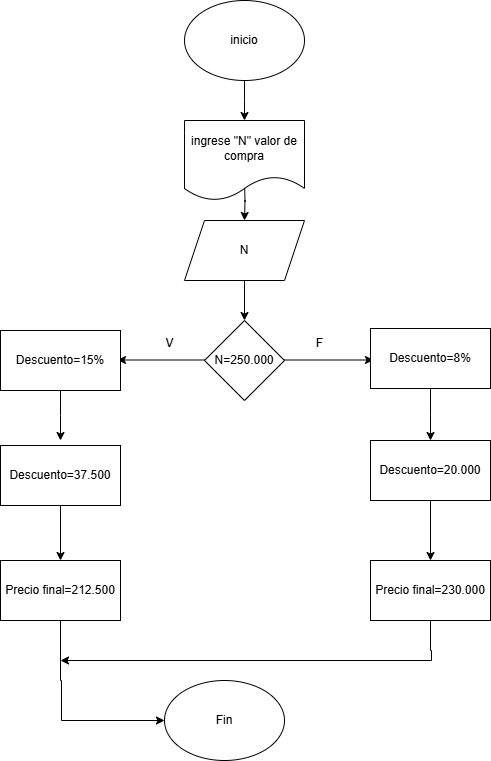

The diagram above was exported from draw.io. Its source (the exported page's mxGraphModel, read from the mxfile embedded in the PNG):
<mxGraphModel dx="1050" dy="653" grid="1" gridSize="10" guides="1" tooltips="1" connect="1" arrows="1" fold="1" page="1" pageScale="1" pageWidth="827" pageHeight="1169" math="0" shadow="0">
  <root>
    <mxCell id="0" />
    <mxCell id="1" parent="0" />
    <mxCell id="6ARW3lg4Rt1fSN2Lefib-2" style="edgeStyle=orthogonalEdgeStyle;rounded=0;orthogonalLoop=1;jettySize=auto;html=1;" edge="1" parent="1" source="6ARW3lg4Rt1fSN2Lefib-1">
      <mxGeometry relative="1" as="geometry">
        <mxPoint x="414" y="200" as="targetPoint" />
      </mxGeometry>
    </mxCell>
    <mxCell id="6ARW3lg4Rt1fSN2Lefib-1" value="inicio" style="ellipse;whiteSpace=wrap;html=1;" vertex="1" parent="1">
      <mxGeometry x="354" y="80" width="120" height="80" as="geometry" />
    </mxCell>
    <mxCell id="6ARW3lg4Rt1fSN2Lefib-4" style="edgeStyle=orthogonalEdgeStyle;rounded=0;orthogonalLoop=1;jettySize=auto;html=1;" edge="1" parent="1">
      <mxGeometry relative="1" as="geometry">
        <mxPoint x="414" y="300" as="targetPoint" />
        <mxPoint x="414" y="260" as="sourcePoint" />
      </mxGeometry>
    </mxCell>
    <mxCell id="6ARW3lg4Rt1fSN2Lefib-6" value="ingrese &quot;N&quot; valor de compra" style="shape=document;whiteSpace=wrap;html=1;boundedLbl=1;" vertex="1" parent="1">
      <mxGeometry x="354" y="200" width="120" height="80" as="geometry" />
    </mxCell>
    <mxCell id="6ARW3lg4Rt1fSN2Lefib-10" style="edgeStyle=orthogonalEdgeStyle;rounded=0;orthogonalLoop=1;jettySize=auto;html=1;" edge="1" parent="1">
      <mxGeometry relative="1" as="geometry">
        <mxPoint x="287" y="439.5" as="targetPoint" />
        <mxPoint x="374" y="439.5" as="sourcePoint" />
      </mxGeometry>
    </mxCell>
    <mxCell id="6ARW3lg4Rt1fSN2Lefib-11" style="edgeStyle=orthogonalEdgeStyle;rounded=0;orthogonalLoop=1;jettySize=auto;html=1;" edge="1" parent="1">
      <mxGeometry relative="1" as="geometry">
        <mxPoint x="543" y="439.5" as="targetPoint" />
        <mxPoint x="454" y="439.5" as="sourcePoint" />
        <Array as="points">
          <mxPoint x="473.5" y="440" />
          <mxPoint x="473.5" y="440" />
        </Array>
      </mxGeometry>
    </mxCell>
    <mxCell id="6ARW3lg4Rt1fSN2Lefib-9" value="" style="endArrow=classic;html=1;rounded=0;" edge="1" parent="1">
      <mxGeometry width="50" height="50" relative="1" as="geometry">
        <mxPoint x="414" y="360" as="sourcePoint" />
        <mxPoint x="414" y="400" as="targetPoint" />
      </mxGeometry>
    </mxCell>
    <mxCell id="6ARW3lg4Rt1fSN2Lefib-12" value="F" style="text;html=1;align=center;verticalAlign=middle;resizable=0;points=[];autosize=1;strokeColor=none;fillColor=none;" vertex="1" parent="1">
      <mxGeometry x="474" y="408" width="30" height="30" as="geometry" />
    </mxCell>
    <mxCell id="6ARW3lg4Rt1fSN2Lefib-13" value="V" style="text;html=1;align=center;verticalAlign=middle;resizable=0;points=[];autosize=1;strokeColor=none;fillColor=none;" vertex="1" parent="1">
      <mxGeometry x="324" y="408" width="30" height="30" as="geometry" />
    </mxCell>
    <mxCell id="6ARW3lg4Rt1fSN2Lefib-15" value="N=250.000" style="rhombus;whiteSpace=wrap;html=1;" vertex="1" parent="1">
      <mxGeometry x="374" y="400" width="80" height="80" as="geometry" />
    </mxCell>
    <mxCell id="6ARW3lg4Rt1fSN2Lefib-16" value="N" style="shape=parallelogram;perimeter=parallelogramPerimeter;whiteSpace=wrap;html=1;fixedSize=1;" vertex="1" parent="1">
      <mxGeometry x="354" y="300" width="120" height="60" as="geometry" />
    </mxCell>
    <mxCell id="6ARW3lg4Rt1fSN2Lefib-19" style="edgeStyle=orthogonalEdgeStyle;rounded=0;orthogonalLoop=1;jettySize=auto;html=1;" edge="1" parent="1" source="6ARW3lg4Rt1fSN2Lefib-17">
      <mxGeometry relative="1" as="geometry">
        <mxPoint x="230" y="520" as="targetPoint" />
      </mxGeometry>
    </mxCell>
    <mxCell id="6ARW3lg4Rt1fSN2Lefib-17" value="Descuento=15%" style="rounded=0;whiteSpace=wrap;html=1;" vertex="1" parent="1">
      <mxGeometry x="170" y="410" width="120" height="60" as="geometry" />
    </mxCell>
    <mxCell id="6ARW3lg4Rt1fSN2Lefib-20" style="edgeStyle=orthogonalEdgeStyle;rounded=0;orthogonalLoop=1;jettySize=auto;html=1;" edge="1" parent="1" source="6ARW3lg4Rt1fSN2Lefib-18">
      <mxGeometry relative="1" as="geometry">
        <mxPoint x="600" y="520" as="targetPoint" />
      </mxGeometry>
    </mxCell>
    <mxCell id="6ARW3lg4Rt1fSN2Lefib-18" value="Descuento=8%" style="rounded=0;whiteSpace=wrap;html=1;" vertex="1" parent="1">
      <mxGeometry x="540" y="408" width="120" height="60" as="geometry" />
    </mxCell>
    <mxCell id="6ARW3lg4Rt1fSN2Lefib-23" style="edgeStyle=orthogonalEdgeStyle;rounded=0;orthogonalLoop=1;jettySize=auto;html=1;" edge="1" parent="1" source="6ARW3lg4Rt1fSN2Lefib-21">
      <mxGeometry relative="1" as="geometry">
        <mxPoint x="230" y="640" as="targetPoint" />
      </mxGeometry>
    </mxCell>
    <mxCell id="6ARW3lg4Rt1fSN2Lefib-21" value="Descuento=37.500" style="rounded=0;whiteSpace=wrap;html=1;" vertex="1" parent="1">
      <mxGeometry x="170" y="525" width="120" height="60" as="geometry" />
    </mxCell>
    <mxCell id="6ARW3lg4Rt1fSN2Lefib-24" style="edgeStyle=orthogonalEdgeStyle;rounded=0;orthogonalLoop=1;jettySize=auto;html=1;" edge="1" parent="1" source="6ARW3lg4Rt1fSN2Lefib-22" target="6ARW3lg4Rt1fSN2Lefib-25">
      <mxGeometry relative="1" as="geometry">
        <mxPoint x="600" y="640" as="targetPoint" />
      </mxGeometry>
    </mxCell>
    <mxCell id="6ARW3lg4Rt1fSN2Lefib-22" value="Descuento=20.000" style="rounded=0;whiteSpace=wrap;html=1;" vertex="1" parent="1">
      <mxGeometry x="540" y="520" width="120" height="60" as="geometry" />
    </mxCell>
    <mxCell id="6ARW3lg4Rt1fSN2Lefib-29" style="edgeStyle=orthogonalEdgeStyle;rounded=0;orthogonalLoop=1;jettySize=auto;html=1;" edge="1" parent="1" source="6ARW3lg4Rt1fSN2Lefib-25">
      <mxGeometry relative="1" as="geometry">
        <mxPoint x="230" y="740" as="targetPoint" />
        <Array as="points">
          <mxPoint x="600" y="730" />
          <mxPoint x="601" y="730" />
        </Array>
      </mxGeometry>
    </mxCell>
    <mxCell id="6ARW3lg4Rt1fSN2Lefib-25" value="Precio final=230.000" style="rounded=0;whiteSpace=wrap;html=1;" vertex="1" parent="1">
      <mxGeometry x="540" y="640" width="120" height="60" as="geometry" />
    </mxCell>
    <mxCell id="6ARW3lg4Rt1fSN2Lefib-27" style="edgeStyle=orthogonalEdgeStyle;rounded=0;orthogonalLoop=1;jettySize=auto;html=1;" edge="1" parent="1" source="6ARW3lg4Rt1fSN2Lefib-26" target="6ARW3lg4Rt1fSN2Lefib-28">
      <mxGeometry relative="1" as="geometry">
        <mxPoint x="360" y="800" as="targetPoint" />
        <Array as="points">
          <mxPoint x="230" y="760" />
          <mxPoint x="231" y="760" />
        </Array>
      </mxGeometry>
    </mxCell>
    <mxCell id="6ARW3lg4Rt1fSN2Lefib-26" value="Precio final=212.500" style="rounded=0;whiteSpace=wrap;html=1;" vertex="1" parent="1">
      <mxGeometry x="170" y="640" width="120" height="60" as="geometry" />
    </mxCell>
    <mxCell id="6ARW3lg4Rt1fSN2Lefib-28" value="Fin" style="ellipse;whiteSpace=wrap;html=1;" vertex="1" parent="1">
      <mxGeometry x="334" y="760" width="120" height="80" as="geometry" />
    </mxCell>
  </root>
</mxGraphModel>